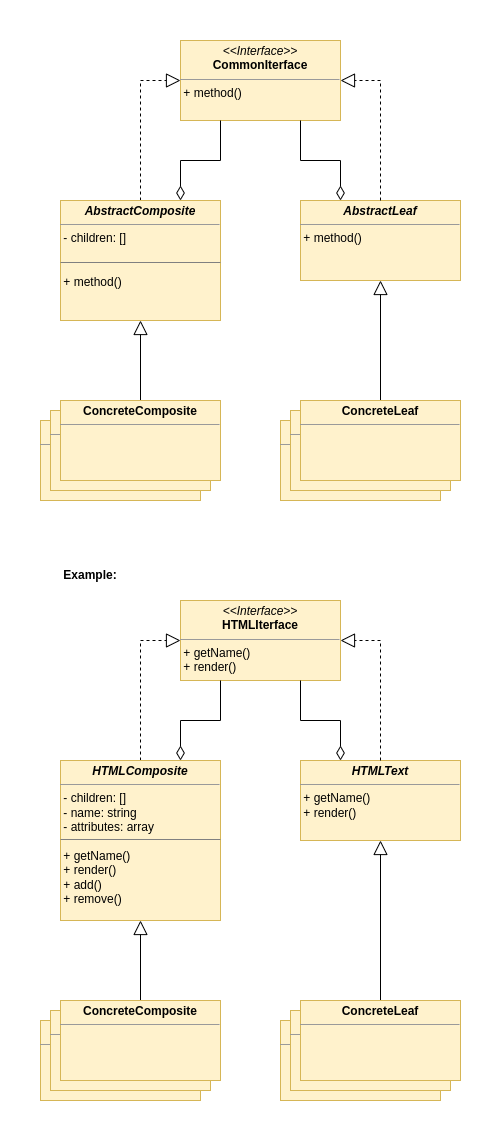

The diagram above was exported from draw.io. Its source (the exported page's mxGraphModel, read from the mxfile embedded in the PNG):
<mxGraphModel dx="1008" dy="963" grid="1" gridSize="10" guides="1" tooltips="1" connect="1" arrows="1" fold="1" page="1" pageScale="1" pageWidth="850" pageHeight="1100" math="0" shadow="0">
  <root>
    <mxCell id="0" />
    <mxCell id="1" parent="0" />
    <mxCell id="cOiq5QycFHEBbyLUBcLb-35" value="" style="rounded=0;whiteSpace=wrap;html=1;strokeColor=none;" vertex="1" parent="1">
      <mxGeometry x="100" width="500" height="1140" as="geometry" />
    </mxCell>
    <mxCell id="cOiq5QycFHEBbyLUBcLb-13" value="&lt;p style=&quot;margin:0px;margin-top:4px;text-align:center;&quot;&gt;&lt;br&gt;&lt;/p&gt;&lt;hr size=&quot;1&quot;&gt;" style="verticalAlign=top;align=left;overflow=fill;fontSize=12;fontFamily=Helvetica;html=1;whiteSpace=wrap;fillColor=#fff2cc;strokeColor=#d6b656;" vertex="1" parent="1">
      <mxGeometry x="380" y="420" width="160" height="80" as="geometry" />
    </mxCell>
    <mxCell id="cOiq5QycFHEBbyLUBcLb-14" value="&lt;p style=&quot;margin:0px;margin-top:4px;text-align:center;&quot;&gt;&lt;br&gt;&lt;/p&gt;&lt;hr size=&quot;1&quot;&gt;" style="verticalAlign=top;align=left;overflow=fill;fontSize=12;fontFamily=Helvetica;html=1;whiteSpace=wrap;fillColor=#fff2cc;strokeColor=#d6b656;" vertex="1" parent="1">
      <mxGeometry x="390" y="410" width="160" height="80" as="geometry" />
    </mxCell>
    <mxCell id="cOiq5QycFHEBbyLUBcLb-16" value="&lt;p style=&quot;margin:0px;margin-top:4px;text-align:center;&quot;&gt;&lt;br&gt;&lt;/p&gt;&lt;hr size=&quot;1&quot;&gt;" style="verticalAlign=top;align=left;overflow=fill;fontSize=12;fontFamily=Helvetica;html=1;whiteSpace=wrap;fillColor=#fff2cc;strokeColor=#d6b656;" vertex="1" parent="1">
      <mxGeometry x="140" y="420" width="160" height="80" as="geometry" />
    </mxCell>
    <mxCell id="cOiq5QycFHEBbyLUBcLb-17" value="&lt;p style=&quot;margin:0px;margin-top:4px;text-align:center;&quot;&gt;&lt;br&gt;&lt;/p&gt;&lt;hr size=&quot;1&quot;&gt;" style="verticalAlign=top;align=left;overflow=fill;fontSize=12;fontFamily=Helvetica;html=1;whiteSpace=wrap;fillColor=#fff2cc;strokeColor=#d6b656;" vertex="1" parent="1">
      <mxGeometry x="150" y="410" width="160" height="80" as="geometry" />
    </mxCell>
    <mxCell id="cOiq5QycFHEBbyLUBcLb-1" value="&lt;p style=&quot;margin:0px;margin-top:4px;text-align:center;&quot;&gt;&lt;i&gt;&amp;lt;&amp;lt;Interface&amp;gt;&amp;gt;&lt;/i&gt;&lt;br&gt;&lt;b&gt;CommonIterface&lt;/b&gt;&lt;/p&gt;&lt;hr size=&quot;1&quot;&gt;&lt;div style=&quot;height:2px;&quot;&gt;&amp;nbsp;+ method()&lt;/div&gt;" style="verticalAlign=top;align=left;overflow=fill;fontSize=12;fontFamily=Helvetica;html=1;whiteSpace=wrap;fillColor=#fff2cc;strokeColor=#d6b656;" vertex="1" parent="1">
      <mxGeometry x="280" y="40" width="160" height="80" as="geometry" />
    </mxCell>
    <mxCell id="cOiq5QycFHEBbyLUBcLb-5" style="edgeStyle=orthogonalEdgeStyle;rounded=0;orthogonalLoop=1;jettySize=auto;html=1;entryX=0;entryY=0.5;entryDx=0;entryDy=0;endArrow=block;endFill=0;endSize=12;dashed=1;" edge="1" parent="1" source="cOiq5QycFHEBbyLUBcLb-2" target="cOiq5QycFHEBbyLUBcLb-1">
      <mxGeometry relative="1" as="geometry" />
    </mxCell>
    <mxCell id="cOiq5QycFHEBbyLUBcLb-8" style="edgeStyle=orthogonalEdgeStyle;rounded=0;orthogonalLoop=1;jettySize=auto;html=1;entryX=0.25;entryY=1;entryDx=0;entryDy=0;startArrow=diamondThin;startFill=0;startSize=12;endArrow=none;endFill=0;" edge="1" parent="1" source="cOiq5QycFHEBbyLUBcLb-2" target="cOiq5QycFHEBbyLUBcLb-1">
      <mxGeometry relative="1" as="geometry">
        <Array as="points">
          <mxPoint x="280" y="160" />
          <mxPoint x="320" y="160" />
        </Array>
      </mxGeometry>
    </mxCell>
    <mxCell id="cOiq5QycFHEBbyLUBcLb-2" value="&lt;p style=&quot;margin:0px;margin-top:4px;text-align:center;&quot;&gt;&lt;b&gt;&lt;i&gt;AbstractComposite&lt;/i&gt;&lt;/b&gt;&lt;/p&gt;&lt;hr size=&quot;1&quot;&gt;&amp;nbsp;- children: []&lt;br&gt;&lt;br&gt;&lt;div style=&quot;height:2px;&quot;&gt;&amp;nbsp;&lt;br&gt;&amp;nbsp;+ method()&lt;/div&gt;" style="verticalAlign=top;align=left;overflow=fill;fontSize=12;fontFamily=Helvetica;html=1;whiteSpace=wrap;fillColor=#fff2cc;strokeColor=#d6b656;" vertex="1" parent="1">
      <mxGeometry x="160" y="200" width="160" height="120" as="geometry" />
    </mxCell>
    <mxCell id="cOiq5QycFHEBbyLUBcLb-3" value="&lt;p style=&quot;margin:0px;margin-top:4px;text-align:center;&quot;&gt;&lt;i&gt;&lt;b&gt;AbstractLeaf&lt;/b&gt;&lt;/i&gt;&lt;/p&gt;&lt;hr size=&quot;1&quot;&gt;&lt;div style=&quot;height:2px;&quot;&gt;&amp;nbsp;+ method()&lt;/div&gt;" style="verticalAlign=top;align=left;overflow=fill;fontSize=12;fontFamily=Helvetica;html=1;whiteSpace=wrap;fillColor=#fff2cc;strokeColor=#d6b656;" vertex="1" parent="1">
      <mxGeometry x="400" y="200" width="160" height="80" as="geometry" />
    </mxCell>
    <mxCell id="cOiq5QycFHEBbyLUBcLb-4" value="" style="line;strokeWidth=1;fillColor=none;align=left;verticalAlign=middle;spacingTop=-1;spacingLeft=3;spacingRight=3;rotatable=0;labelPosition=right;points=[];portConstraint=eastwest;strokeColor=#808080;" vertex="1" parent="1">
      <mxGeometry x="160" y="258" width="160" height="8" as="geometry" />
    </mxCell>
    <mxCell id="cOiq5QycFHEBbyLUBcLb-6" style="edgeStyle=orthogonalEdgeStyle;rounded=0;orthogonalLoop=1;jettySize=auto;html=1;entryX=1;entryY=0.5;entryDx=0;entryDy=0;endArrow=block;endFill=0;endSize=12;exitX=0.5;exitY=0;exitDx=0;exitDy=0;dashed=1;" edge="1" parent="1" source="cOiq5QycFHEBbyLUBcLb-3" target="cOiq5QycFHEBbyLUBcLb-1">
      <mxGeometry relative="1" as="geometry">
        <mxPoint x="580" y="160" as="sourcePoint" />
        <mxPoint x="620" y="40" as="targetPoint" />
      </mxGeometry>
    </mxCell>
    <mxCell id="cOiq5QycFHEBbyLUBcLb-10" style="edgeStyle=orthogonalEdgeStyle;rounded=0;orthogonalLoop=1;jettySize=auto;html=1;entryX=0.5;entryY=1;entryDx=0;entryDy=0;endSize=12;endArrow=block;endFill=0;" edge="1" parent="1" source="cOiq5QycFHEBbyLUBcLb-7" target="cOiq5QycFHEBbyLUBcLb-2">
      <mxGeometry relative="1" as="geometry" />
    </mxCell>
    <mxCell id="cOiq5QycFHEBbyLUBcLb-7" value="&lt;p style=&quot;margin:0px;margin-top:4px;text-align:center;&quot;&gt;&lt;b&gt;ConcreteComposite&lt;/b&gt;&lt;/p&gt;&lt;hr size=&quot;1&quot;&gt;" style="verticalAlign=top;align=left;overflow=fill;fontSize=12;fontFamily=Helvetica;html=1;whiteSpace=wrap;fillColor=#fff2cc;strokeColor=#d6b656;" vertex="1" parent="1">
      <mxGeometry x="160" y="400" width="160" height="80" as="geometry" />
    </mxCell>
    <mxCell id="cOiq5QycFHEBbyLUBcLb-9" style="edgeStyle=orthogonalEdgeStyle;rounded=0;orthogonalLoop=1;jettySize=auto;html=1;entryX=0.75;entryY=1;entryDx=0;entryDy=0;startArrow=diamondThin;startFill=0;startSize=12;endArrow=none;endFill=0;exitX=0.25;exitY=0;exitDx=0;exitDy=0;" edge="1" parent="1" source="cOiq5QycFHEBbyLUBcLb-3" target="cOiq5QycFHEBbyLUBcLb-1">
      <mxGeometry relative="1" as="geometry">
        <mxPoint x="339.99" y="220" as="sourcePoint" />
        <mxPoint x="379.99" y="140" as="targetPoint" />
        <Array as="points">
          <mxPoint x="440" y="160" />
          <mxPoint x="400" y="160" />
        </Array>
      </mxGeometry>
    </mxCell>
    <mxCell id="cOiq5QycFHEBbyLUBcLb-12" style="edgeStyle=orthogonalEdgeStyle;rounded=0;orthogonalLoop=1;jettySize=auto;html=1;entryX=0.5;entryY=1;entryDx=0;entryDy=0;endArrow=block;endFill=0;endSize=12;" edge="1" parent="1" source="cOiq5QycFHEBbyLUBcLb-11" target="cOiq5QycFHEBbyLUBcLb-3">
      <mxGeometry relative="1" as="geometry" />
    </mxCell>
    <mxCell id="cOiq5QycFHEBbyLUBcLb-11" value="&lt;p style=&quot;margin:0px;margin-top:4px;text-align:center;&quot;&gt;&lt;b&gt;ConcreteLeaf&lt;/b&gt;&lt;/p&gt;&lt;hr size=&quot;1&quot;&gt;" style="verticalAlign=top;align=left;overflow=fill;fontSize=12;fontFamily=Helvetica;html=1;whiteSpace=wrap;fillColor=#fff2cc;strokeColor=#d6b656;" vertex="1" parent="1">
      <mxGeometry x="400" y="400" width="160" height="80" as="geometry" />
    </mxCell>
    <mxCell id="cOiq5QycFHEBbyLUBcLb-18" value="&lt;p style=&quot;margin:0px;margin-top:4px;text-align:center;&quot;&gt;&lt;br&gt;&lt;/p&gt;&lt;hr size=&quot;1&quot;&gt;" style="verticalAlign=top;align=left;overflow=fill;fontSize=12;fontFamily=Helvetica;html=1;whiteSpace=wrap;fillColor=#fff2cc;strokeColor=#d6b656;" vertex="1" parent="1">
      <mxGeometry x="380" y="1020" width="160" height="80" as="geometry" />
    </mxCell>
    <mxCell id="cOiq5QycFHEBbyLUBcLb-19" value="&lt;p style=&quot;margin:0px;margin-top:4px;text-align:center;&quot;&gt;&lt;br&gt;&lt;/p&gt;&lt;hr size=&quot;1&quot;&gt;" style="verticalAlign=top;align=left;overflow=fill;fontSize=12;fontFamily=Helvetica;html=1;whiteSpace=wrap;fillColor=#fff2cc;strokeColor=#d6b656;" vertex="1" parent="1">
      <mxGeometry x="390" y="1010" width="160" height="80" as="geometry" />
    </mxCell>
    <mxCell id="cOiq5QycFHEBbyLUBcLb-20" value="&lt;p style=&quot;margin:0px;margin-top:4px;text-align:center;&quot;&gt;&lt;br&gt;&lt;/p&gt;&lt;hr size=&quot;1&quot;&gt;" style="verticalAlign=top;align=left;overflow=fill;fontSize=12;fontFamily=Helvetica;html=1;whiteSpace=wrap;fillColor=#fff2cc;strokeColor=#d6b656;" vertex="1" parent="1">
      <mxGeometry x="140" y="1020" width="160" height="80" as="geometry" />
    </mxCell>
    <mxCell id="cOiq5QycFHEBbyLUBcLb-21" value="&lt;p style=&quot;margin:0px;margin-top:4px;text-align:center;&quot;&gt;&lt;br&gt;&lt;/p&gt;&lt;hr size=&quot;1&quot;&gt;" style="verticalAlign=top;align=left;overflow=fill;fontSize=12;fontFamily=Helvetica;html=1;whiteSpace=wrap;fillColor=#fff2cc;strokeColor=#d6b656;" vertex="1" parent="1">
      <mxGeometry x="150" y="1010" width="160" height="80" as="geometry" />
    </mxCell>
    <mxCell id="cOiq5QycFHEBbyLUBcLb-22" value="&lt;p style=&quot;margin:0px;margin-top:4px;text-align:center;&quot;&gt;&lt;i&gt;&amp;lt;&amp;lt;Interface&amp;gt;&amp;gt;&lt;/i&gt;&lt;br&gt;&lt;b&gt;HTMLIterface&lt;/b&gt;&lt;/p&gt;&lt;hr size=&quot;1&quot;&gt;&lt;div style=&quot;height:2px;&quot;&gt;&amp;nbsp;+ getName()&lt;br&gt;&amp;nbsp;+ render()&lt;/div&gt;" style="verticalAlign=top;align=left;overflow=fill;fontSize=12;fontFamily=Helvetica;html=1;whiteSpace=wrap;fillColor=#fff2cc;strokeColor=#d6b656;" vertex="1" parent="1">
      <mxGeometry x="280" y="600" width="160" height="80" as="geometry" />
    </mxCell>
    <mxCell id="cOiq5QycFHEBbyLUBcLb-23" style="edgeStyle=orthogonalEdgeStyle;rounded=0;orthogonalLoop=1;jettySize=auto;html=1;entryX=0;entryY=0.5;entryDx=0;entryDy=0;endArrow=block;endFill=0;endSize=12;dashed=1;" edge="1" parent="1" source="cOiq5QycFHEBbyLUBcLb-25" target="cOiq5QycFHEBbyLUBcLb-22">
      <mxGeometry relative="1" as="geometry" />
    </mxCell>
    <mxCell id="cOiq5QycFHEBbyLUBcLb-24" style="edgeStyle=orthogonalEdgeStyle;rounded=0;orthogonalLoop=1;jettySize=auto;html=1;entryX=0.25;entryY=1;entryDx=0;entryDy=0;startArrow=diamondThin;startFill=0;startSize=12;endArrow=none;endFill=0;" edge="1" parent="1" source="cOiq5QycFHEBbyLUBcLb-25" target="cOiq5QycFHEBbyLUBcLb-22">
      <mxGeometry relative="1" as="geometry">
        <Array as="points">
          <mxPoint x="280" y="720" />
          <mxPoint x="320" y="720" />
        </Array>
      </mxGeometry>
    </mxCell>
    <mxCell id="cOiq5QycFHEBbyLUBcLb-25" value="&lt;p style=&quot;margin:0px;margin-top:4px;text-align:center;&quot;&gt;&lt;b&gt;&lt;i&gt;HTMLComposite&lt;/i&gt;&lt;/b&gt;&lt;/p&gt;&lt;hr size=&quot;1&quot;&gt;&amp;nbsp;- children: []&lt;br&gt;&amp;nbsp;- name: string&lt;br&gt;&amp;nbsp;- attributes: array&lt;br&gt;&lt;br&gt;&amp;nbsp;+ getName()&lt;br&gt;&amp;nbsp;+ render()&lt;br&gt;&amp;nbsp;+ add()&lt;br&gt;&amp;nbsp;+ remove()" style="verticalAlign=top;align=left;overflow=fill;fontSize=12;fontFamily=Helvetica;html=1;whiteSpace=wrap;fillColor=#fff2cc;strokeColor=#d6b656;" vertex="1" parent="1">
      <mxGeometry x="160" y="760" width="160" height="160" as="geometry" />
    </mxCell>
    <mxCell id="cOiq5QycFHEBbyLUBcLb-26" value="&lt;p style=&quot;margin:0px;margin-top:4px;text-align:center;&quot;&gt;&lt;i&gt;&lt;b&gt;HTMLText&lt;/b&gt;&lt;/i&gt;&lt;/p&gt;&lt;hr size=&quot;1&quot;&gt;&lt;div style=&quot;height:2px;&quot;&gt;&amp;nbsp;+ getName()&lt;br&gt;&amp;nbsp;+ render()&lt;/div&gt;" style="verticalAlign=top;align=left;overflow=fill;fontSize=12;fontFamily=Helvetica;html=1;whiteSpace=wrap;fillColor=#fff2cc;strokeColor=#d6b656;" vertex="1" parent="1">
      <mxGeometry x="400" y="760" width="160" height="80" as="geometry" />
    </mxCell>
    <mxCell id="cOiq5QycFHEBbyLUBcLb-27" value="" style="line;strokeWidth=1;fillColor=none;align=left;verticalAlign=middle;spacingTop=-1;spacingLeft=3;spacingRight=3;rotatable=0;labelPosition=right;points=[];portConstraint=eastwest;strokeColor=#808080;" vertex="1" parent="1">
      <mxGeometry x="160" y="835" width="160" height="8" as="geometry" />
    </mxCell>
    <mxCell id="cOiq5QycFHEBbyLUBcLb-28" style="edgeStyle=orthogonalEdgeStyle;rounded=0;orthogonalLoop=1;jettySize=auto;html=1;entryX=1;entryY=0.5;entryDx=0;entryDy=0;endArrow=block;endFill=0;endSize=12;exitX=0.5;exitY=0;exitDx=0;exitDy=0;dashed=1;" edge="1" parent="1" source="cOiq5QycFHEBbyLUBcLb-26" target="cOiq5QycFHEBbyLUBcLb-22">
      <mxGeometry relative="1" as="geometry">
        <mxPoint x="580" y="720" as="sourcePoint" />
        <mxPoint x="620" y="600" as="targetPoint" />
      </mxGeometry>
    </mxCell>
    <mxCell id="cOiq5QycFHEBbyLUBcLb-29" style="edgeStyle=orthogonalEdgeStyle;rounded=0;orthogonalLoop=1;jettySize=auto;html=1;entryX=0.5;entryY=1;entryDx=0;entryDy=0;endSize=12;endArrow=block;endFill=0;" edge="1" parent="1" source="cOiq5QycFHEBbyLUBcLb-30" target="cOiq5QycFHEBbyLUBcLb-25">
      <mxGeometry relative="1" as="geometry" />
    </mxCell>
    <mxCell id="cOiq5QycFHEBbyLUBcLb-30" value="&lt;p style=&quot;margin:0px;margin-top:4px;text-align:center;&quot;&gt;&lt;b&gt;ConcreteComposite&lt;/b&gt;&lt;/p&gt;&lt;hr size=&quot;1&quot;&gt;" style="verticalAlign=top;align=left;overflow=fill;fontSize=12;fontFamily=Helvetica;html=1;whiteSpace=wrap;fillColor=#fff2cc;strokeColor=#d6b656;" vertex="1" parent="1">
      <mxGeometry x="160" y="1000" width="160" height="80" as="geometry" />
    </mxCell>
    <mxCell id="cOiq5QycFHEBbyLUBcLb-31" style="edgeStyle=orthogonalEdgeStyle;rounded=0;orthogonalLoop=1;jettySize=auto;html=1;entryX=0.75;entryY=1;entryDx=0;entryDy=0;startArrow=diamondThin;startFill=0;startSize=12;endArrow=none;endFill=0;exitX=0.25;exitY=0;exitDx=0;exitDy=0;" edge="1" parent="1" source="cOiq5QycFHEBbyLUBcLb-26" target="cOiq5QycFHEBbyLUBcLb-22">
      <mxGeometry relative="1" as="geometry">
        <mxPoint x="339.99" y="780" as="sourcePoint" />
        <mxPoint x="379.99" y="700" as="targetPoint" />
        <Array as="points">
          <mxPoint x="440" y="720" />
          <mxPoint x="400" y="720" />
        </Array>
      </mxGeometry>
    </mxCell>
    <mxCell id="cOiq5QycFHEBbyLUBcLb-32" style="edgeStyle=orthogonalEdgeStyle;rounded=0;orthogonalLoop=1;jettySize=auto;html=1;entryX=0.5;entryY=1;entryDx=0;entryDy=0;endArrow=block;endFill=0;endSize=12;" edge="1" parent="1" source="cOiq5QycFHEBbyLUBcLb-33" target="cOiq5QycFHEBbyLUBcLb-26">
      <mxGeometry relative="1" as="geometry" />
    </mxCell>
    <mxCell id="cOiq5QycFHEBbyLUBcLb-33" value="&lt;p style=&quot;margin:0px;margin-top:4px;text-align:center;&quot;&gt;&lt;b&gt;ConcreteLeaf&lt;/b&gt;&lt;/p&gt;&lt;hr size=&quot;1&quot;&gt;" style="verticalAlign=top;align=left;overflow=fill;fontSize=12;fontFamily=Helvetica;html=1;whiteSpace=wrap;fillColor=#fff2cc;strokeColor=#d6b656;" vertex="1" parent="1">
      <mxGeometry x="400" y="1000" width="160" height="80" as="geometry" />
    </mxCell>
    <mxCell id="cOiq5QycFHEBbyLUBcLb-34" value="&lt;b&gt;Example:&lt;/b&gt;" style="text;html=1;strokeColor=none;fillColor=none;align=center;verticalAlign=middle;whiteSpace=wrap;rounded=0;" vertex="1" parent="1">
      <mxGeometry x="160" y="560" width="60" height="30" as="geometry" />
    </mxCell>
  </root>
</mxGraphModel>